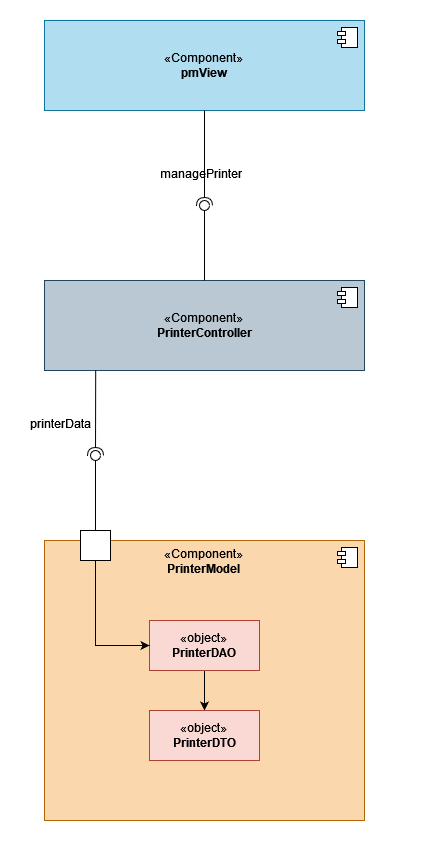

The diagram above was exported from draw.io. Its source (the exported page's mxGraphModel, read from the mxfile embedded in the PNG):
<mxGraphModel dx="1050" dy="577" grid="1" gridSize="10" guides="1" tooltips="1" connect="1" arrows="1" fold="1" page="1" pageScale="1" pageWidth="827" pageHeight="1169" math="0" shadow="0">
  <root>
    <mxCell id="0" />
    <mxCell id="1" parent="0" />
    <mxCell id="_wGMKOahEwA_EPsh-O56-24" value="" style="rounded=0;whiteSpace=wrap;html=1;strokeColor=#FFFFFF;" parent="1" vertex="1">
      <mxGeometry x="210" y="20" width="420" height="860" as="geometry" />
    </mxCell>
    <mxCell id="_wGMKOahEwA_EPsh-O56-1" value="«Component»&lt;br&gt;&lt;b&gt;pmView&lt;/b&gt;" style="html=1;dropTarget=0;whiteSpace=wrap;fillColor=#b1ddf0;strokeColor=#10739e;" parent="1" vertex="1">
      <mxGeometry x="254" y="40" width="320" height="90" as="geometry" />
    </mxCell>
    <mxCell id="_wGMKOahEwA_EPsh-O56-2" value="" style="shape=module;jettyWidth=8;jettyHeight=4;" parent="_wGMKOahEwA_EPsh-O56-1" vertex="1">
      <mxGeometry x="1" width="20" height="20" relative="1" as="geometry">
        <mxPoint x="-27" y="7" as="offset" />
      </mxGeometry>
    </mxCell>
    <mxCell id="_wGMKOahEwA_EPsh-O56-3" value="«Component»&lt;br&gt;&lt;b&gt;PrinterController&lt;/b&gt;" style="html=1;dropTarget=0;whiteSpace=wrap;fillColor=#bac8d3;strokeColor=#23445d;" parent="1" vertex="1">
      <mxGeometry x="254" y="300" width="320" height="90" as="geometry" />
    </mxCell>
    <mxCell id="_wGMKOahEwA_EPsh-O56-4" value="" style="shape=module;jettyWidth=8;jettyHeight=4;" parent="_wGMKOahEwA_EPsh-O56-3" vertex="1">
      <mxGeometry x="1" width="20" height="20" relative="1" as="geometry">
        <mxPoint x="-27" y="7" as="offset" />
      </mxGeometry>
    </mxCell>
    <mxCell id="_wGMKOahEwA_EPsh-O56-5" value="«Component»&lt;br&gt;&lt;b&gt;PrinterModel&lt;/b&gt;" style="html=1;dropTarget=0;whiteSpace=wrap;verticalAlign=top;fillColor=#fad7ac;strokeColor=#b46504;" parent="1" vertex="1">
      <mxGeometry x="254" y="560" width="320" height="280" as="geometry" />
    </mxCell>
    <mxCell id="_wGMKOahEwA_EPsh-O56-6" value="" style="shape=module;jettyWidth=8;jettyHeight=4;" parent="_wGMKOahEwA_EPsh-O56-5" vertex="1">
      <mxGeometry x="1" width="20" height="20" relative="1" as="geometry">
        <mxPoint x="-27" y="7" as="offset" />
      </mxGeometry>
    </mxCell>
    <mxCell id="_wGMKOahEwA_EPsh-O56-23" style="edgeStyle=orthogonalEdgeStyle;rounded=0;orthogonalLoop=1;jettySize=auto;html=1;entryX=0.5;entryY=0;entryDx=0;entryDy=0;" parent="1" source="_wGMKOahEwA_EPsh-O56-8" target="_wGMKOahEwA_EPsh-O56-9" edge="1">
      <mxGeometry relative="1" as="geometry" />
    </mxCell>
    <mxCell id="_wGMKOahEwA_EPsh-O56-8" value="«object»&lt;br&gt;&lt;b&gt;PrinterDAO&lt;/b&gt;" style="html=1;whiteSpace=wrap;fillColor=#fad9d5;strokeColor=#ae4132;" parent="1" vertex="1">
      <mxGeometry x="359" y="640" width="110" height="50" as="geometry" />
    </mxCell>
    <mxCell id="_wGMKOahEwA_EPsh-O56-9" value="«object»&lt;br&gt;&lt;b&gt;PrinterDTO&lt;/b&gt;" style="html=1;whiteSpace=wrap;fillColor=#fad9d5;strokeColor=#ae4132;" parent="1" vertex="1">
      <mxGeometry x="359" y="730" width="110" height="50" as="geometry" />
    </mxCell>
    <mxCell id="_wGMKOahEwA_EPsh-O56-10" value="" style="rounded=0;orthogonalLoop=1;jettySize=auto;html=1;endArrow=halfCircle;endFill=0;endSize=6;strokeWidth=1;sketch=0;exitX=0.5;exitY=1;exitDx=0;exitDy=0;" parent="1" source="_wGMKOahEwA_EPsh-O56-1" target="_wGMKOahEwA_EPsh-O56-12" edge="1">
      <mxGeometry relative="1" as="geometry">
        <mxPoint x="454" y="225" as="sourcePoint" />
      </mxGeometry>
    </mxCell>
    <mxCell id="_wGMKOahEwA_EPsh-O56-11" value="" style="rounded=0;orthogonalLoop=1;jettySize=auto;html=1;endArrow=oval;endFill=0;sketch=0;sourcePerimeterSpacing=0;targetPerimeterSpacing=0;endSize=10;exitX=0.5;exitY=0;exitDx=0;exitDy=0;" parent="1" source="_wGMKOahEwA_EPsh-O56-3" target="_wGMKOahEwA_EPsh-O56-12" edge="1">
      <mxGeometry relative="1" as="geometry">
        <mxPoint x="414" y="225" as="sourcePoint" />
      </mxGeometry>
    </mxCell>
    <mxCell id="_wGMKOahEwA_EPsh-O56-12" value="" style="ellipse;whiteSpace=wrap;html=1;align=center;aspect=fixed;fillColor=none;strokeColor=none;resizable=0;perimeter=centerPerimeter;rotatable=0;allowArrows=0;points=[];outlineConnect=1;" parent="1" vertex="1">
      <mxGeometry x="409" y="220" width="10" height="10" as="geometry" />
    </mxCell>
    <mxCell id="_wGMKOahEwA_EPsh-O56-13" value="managePrinter" style="text;html=1;align=center;verticalAlign=middle;resizable=0;points=[];autosize=1;strokeColor=none;fillColor=none;" parent="1" vertex="1">
      <mxGeometry x="360" y="178" width="100" height="30" as="geometry" />
    </mxCell>
    <mxCell id="_wGMKOahEwA_EPsh-O56-21" style="edgeStyle=orthogonalEdgeStyle;rounded=0;orthogonalLoop=1;jettySize=auto;html=1;entryX=0;entryY=0.5;entryDx=0;entryDy=0;" parent="1" source="_wGMKOahEwA_EPsh-O56-14" target="_wGMKOahEwA_EPsh-O56-8" edge="1">
      <mxGeometry relative="1" as="geometry">
        <Array as="points">
          <mxPoint x="305" y="665" />
        </Array>
      </mxGeometry>
    </mxCell>
    <mxCell id="_wGMKOahEwA_EPsh-O56-14" value="" style="html=1;rounded=0;" parent="1" vertex="1">
      <mxGeometry x="290" y="550" width="30" height="30" as="geometry" />
    </mxCell>
    <mxCell id="_wGMKOahEwA_EPsh-O56-17" value="" style="rounded=0;orthogonalLoop=1;jettySize=auto;html=1;endArrow=halfCircle;endFill=0;endSize=6;strokeWidth=1;sketch=0;exitX=0.16;exitY=0.997;exitDx=0;exitDy=0;exitPerimeter=0;" parent="1" source="_wGMKOahEwA_EPsh-O56-3" target="_wGMKOahEwA_EPsh-O56-19" edge="1">
      <mxGeometry relative="1" as="geometry">
        <mxPoint x="305" y="410" as="sourcePoint" />
      </mxGeometry>
    </mxCell>
    <mxCell id="_wGMKOahEwA_EPsh-O56-18" value="" style="rounded=0;orthogonalLoop=1;jettySize=auto;html=1;endArrow=oval;endFill=0;sketch=0;sourcePerimeterSpacing=0;targetPerimeterSpacing=0;endSize=10;exitX=0.5;exitY=0;exitDx=0;exitDy=0;" parent="1" source="_wGMKOahEwA_EPsh-O56-14" target="_wGMKOahEwA_EPsh-O56-19" edge="1">
      <mxGeometry relative="1" as="geometry">
        <mxPoint x="280" y="475" as="sourcePoint" />
      </mxGeometry>
    </mxCell>
    <mxCell id="_wGMKOahEwA_EPsh-O56-19" value="" style="ellipse;whiteSpace=wrap;html=1;align=center;aspect=fixed;fillColor=none;strokeColor=none;resizable=0;perimeter=centerPerimeter;rotatable=0;allowArrows=0;points=[];outlineConnect=1;" parent="1" vertex="1">
      <mxGeometry x="300" y="470" width="10" height="10" as="geometry" />
    </mxCell>
    <mxCell id="_wGMKOahEwA_EPsh-O56-20" value="printerData" style="text;html=1;align=center;verticalAlign=middle;resizable=0;points=[];autosize=1;strokeColor=none;fillColor=none;" parent="1" vertex="1">
      <mxGeometry x="230" y="428" width="80" height="30" as="geometry" />
    </mxCell>
  </root>
</mxGraphModel>